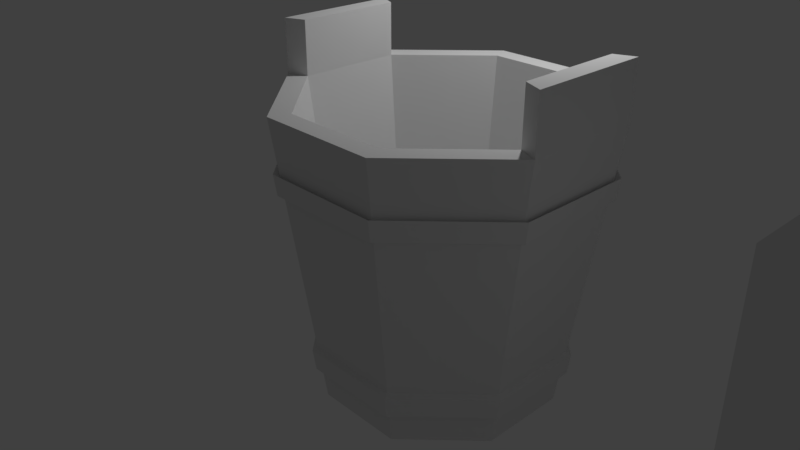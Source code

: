 # Source: balde_de_madeira.blend  (saved by Blender 2.79.0; exported with 4.5.12 LTS)
import bpy
from mathutils import Matrix  # noqa: F401  (used for matrix-valued properties, if any)

bpy.ops.wm.read_factory_settings(use_empty=True)
scene = bpy.context.scene
scene.name = 'Scene'

# ---- collections
col_collection_1 = bpy.data.collections.new('Collection 1'); scene.collection.children.link(col_collection_1)

# ---- materials (node trees are filled in below, after node groups)
mat_material_002 = bpy.data.materials.new('Material.002')
mat_material_002.alpha_threshold = 0.0
mat_material_002.use_transparent_shadow = False
mat_material_002.roughness = 0.5
mat_material_001 = bpy.data.materials.new('Material.001')
mat_material_001.alpha_threshold = 0.0
mat_material_001.use_transparent_shadow = False
mat_material_001.roughness = 0.5

# ---- material node trees

# ---- world
world_world = bpy.data.worlds.new('World'); scene.world = world_world
world_world.color = (0.05088, 0.05088, 0.05088)
world_world.use_sun_shadow = False
world_world.sun_shadow_jitter_overblur = 0.0
world_world.cycles.sampling_method = 'MANUAL'

# ---- cameras
cam_camera = bpy.data.cameras.new('Camera')
cam_camera.clip_end = 100.0
cam_camera.lens = 35.0
cam_camera.sensor_width = 32.0
cam_camera.sensor_height = 18.0
cam_camera.ortho_scale = 7.314
cam_camera.dof.focus_distance = 0.0
cam_camera.dof.aperture_fstop = 128.0

# ---- lights
light_lamp = bpy.data.lights.new('Lamp', 'POINT')
light_lamp.transmission_factor = 0.0
light_lamp.cutoff_distance = 30.0
light_lamp.energy = 100.0
light_lamp.shadow_buffer_clip_start = 1.001
light_lamp.shadow_soft_size = 0.1
light_lamp.shadow_maximum_resolution = 0.006
light_lamp.use_absolute_resolution = True

# ---- meshes
me_plane = bpy.data.meshes.new('Plane')
me_plane.from_pydata([(-1.0, -1.0, 0.0), (1.0, -1.0, 0.0), (-1.0, 1.0, 0.0), (1.0, 1.0, 0.0)], [], [(0, 1, 3, 2)])
me_plane.materials.append(mat_material_002)
me_plane.use_remesh_preserve_volume = False
me_plane.use_remesh_preserve_attributes = False
me_plane.use_mirror_vertex_groups = False
me_plane.update()
me_cylinder = bpy.data.meshes.new('Cylinder')
me_cylinder.from_pydata([(0.0, 1.0, -1.227), (-2.516e-10, 1.171, 1.227), (0.7071, 0.7071, -1.227), (0.8282, 0.8282, 1.227), (1.0, -4.371e-08, -1.227), (1.171, -5.58e-08, 1.227), (0.7071, -0.7071, -1.227), (0.8282, -0.8282, 1.227), (-8.742e-08, -1.0, -1.227), (-9.816e-08, -1.171, 1.227), (-0.7071, -0.7071, -1.227), (-0.8282, -0.8282, 1.227), (-1.0, 1.192e-08, -1.227), (-1.171, 1.916e-08, 1.227), (-0.7071, 0.7071, -1.227), (-0.8282, 0.8282, 1.227), (2.096e-09, 1.281, 0.7609), (0.906, 0.906, 0.7609), (1.281, -5.81e-08, 0.7609), (0.906, -0.906, 0.7609), (-1.099e-07, -1.281, 0.7609), (-0.906, -0.906, 0.7609), (-1.281, 1.318e-08, 0.7609), (-0.906, 0.906, 0.7609), (0.8895, 0.8895, 0.5955), (1.258, -5.69e-08, 0.5955), (0.8895, -0.8895, 0.5955), (-1.08e-07, -1.258, 0.5955), (-0.8895, -0.8895, 0.5955), (-1.258, 1.308e-08, 0.5955), (-0.8895, 0.8895, 0.5955), (1.921e-09, 1.258, 0.5955), (0.7385, 0.7385, -0.9136), (1.044, -4.598e-08, -0.9136), (0.7385, -0.7385, -0.9136), (-9.097e-08, -1.044, -0.9136), (-0.7385, -0.7385, -0.9136), (-1.044, 1.212e-08, -0.9136), (-0.7385, 0.7385, -0.9136), (3.304e-10, 1.044, -0.9136), (5.142e-10, 1.069, -0.7393), (0.7559, 0.7559, -0.7393), (1.069, -4.724e-08, -0.7393), (0.7559, -0.7559, -0.7393), (-9.294e-08, -1.069, -0.7393), (-0.7559, -0.7559, -0.7393), (-1.069, 1.223e-08, -0.7393), (-0.7559, 0.7559, -0.7393), (0.9526, 0.9526, 1.227), (2.587e-09, 1.347, 1.227), (1.347, -6.148e-08, 1.227), (0.9526, -0.9526, 1.227), (-1.152e-07, -1.347, 1.227), (-0.9526, -0.9526, 1.227), (-1.347, 1.348e-08, 1.227), (-0.9526, 0.9526, 1.227), (0.6124, 0.6124, -1.097), (2.695e-08, 0.866, -1.097), (0.866, -7.422e-08, -1.097), (0.6124, -0.6124, -1.097), (-1.153e-07, -0.866, -1.097), (-0.6124, -0.6124, -1.097), (-0.866, 5.101e-08, -1.097), (-0.6124, 0.6124, -1.097), (-2.98e-08, 0.0, -1.097), (-1.171, 1.916e-08, 1.669), (-3.725e-08, 0.0, -1.227), (-0.8282, 0.8282, 1.669), (1.171, -5.58e-08, 1.669), (0.8282, -0.8282, 1.669), (-1.347, 1.348e-08, 1.669), (-0.9526, 0.9526, 1.669), (1.347, -6.148e-08, 1.669), (0.9526, -0.9526, 1.669), (2.827e-09, 1.309, 0.6225), (3.008e-09, 1.333, 0.7947), (-0.9426, 0.9426, 0.7947), (-1.333, 1.311e-08, 0.7947), (-0.9426, -0.9426, 0.7947), (-1.135e-07, -1.333, 0.7947), (0.9426, -0.9426, 0.7947), (1.333, -6.105e-08, 0.7947), (0.9426, 0.9426, 0.7947), (0.9254, 0.9254, 0.6225), (1.309, -5.981e-08, 0.6225), (0.9254, -0.9254, 0.6225), (-1.116e-07, -1.309, 0.6225), (-0.9254, -0.9254, 0.6225), (-1.309, 1.3e-08, 0.6225), (-0.9254, 0.9254, 0.6225), (0.7865, 0.7865, -0.7662), (0.7683, 0.7683, -0.9476), (1.112, -4.976e-08, -0.7662), (1.087, -4.844e-08, -0.9476), (0.7865, -0.7865, -0.7662), (0.7683, -0.7683, -0.9476), (-9.587e-08, -1.112, -0.7662), (-9.382e-08, -1.087, -0.9476), (-0.7865, -0.7865, -0.7662), (-0.7683, -0.7683, -0.9476), (-1.112, 1.213e-08, -0.7662), (-1.087, 1.201e-08, -0.9476), (-0.7865, 0.7865, -0.7662), (-0.7683, 0.7683, -0.9476), (1.171e-09, 1.087, -0.9476), (1.363e-09, 1.112, -0.7662)], [], [(16, 49, 48, 17), (17, 48, 50, 18), (18, 50, 51, 19), (19, 51, 52, 20), (20, 52, 53, 21), (21, 53, 54, 22), (15, 13, 62, 63), (22, 54, 55, 23), (23, 55, 49, 16), (8, 10, 66), (31, 30, 89, 74), (35, 34, 95, 97), (46, 47, 102, 100), (30, 29, 88, 89), (36, 35, 97, 99), (47, 40, 105, 102), (29, 28, 87, 88), (37, 36, 99, 101), (40, 31, 24, 41), (41, 24, 25, 42), (42, 25, 26, 43), (43, 26, 27, 44), (44, 27, 28, 45), (45, 28, 29, 46), (46, 29, 30, 47), (47, 30, 31, 40), (14, 38, 39, 0), (12, 37, 38, 14), (10, 36, 37, 12), (8, 35, 36, 10), (6, 34, 35, 8), (4, 33, 34, 6), (2, 32, 33, 4), (0, 39, 32, 2), (16, 17, 82, 75), (28, 27, 86, 87), (38, 37, 101, 103), (17, 18, 81, 82), (27, 26, 85, 86), (39, 38, 103, 104), (18, 19, 80, 81), (26, 25, 84, 85), (1, 3, 48, 49), (3, 5, 50, 48), (7, 51, 73, 69), (7, 9, 52, 51), (9, 11, 53, 52), (11, 13, 54, 53), (5, 7, 69, 68), (15, 1, 49, 55), (58, 56, 64), (11, 9, 60, 61), (7, 5, 58, 59), (3, 1, 57, 56), (1, 15, 63, 57), (13, 11, 61, 62), (9, 7, 59, 60), (5, 3, 56, 58), (63, 62, 64), (61, 60, 64), (59, 58, 64), (56, 57, 64), (57, 63, 64), (62, 61, 64), (60, 59, 64), (14, 0, 66), (0, 2, 66), (4, 6, 66), (10, 12, 66), (6, 8, 66), (12, 14, 66), (2, 4, 66), (15, 55, 71, 67), (13, 15, 67, 65), (51, 50, 72, 73), (50, 5, 68, 72), (54, 13, 65, 70), (55, 54, 70, 71), (65, 67, 71, 70), (68, 69, 73, 72), (89, 76, 75, 74), (88, 77, 76, 89), (87, 78, 77, 88), (86, 79, 78, 87), (85, 80, 79, 86), (84, 81, 80, 85), (83, 82, 81, 84), (74, 75, 82, 83), (103, 102, 105, 104), (101, 100, 102, 103), (99, 98, 100, 101), (97, 96, 98, 99), (95, 94, 96, 97), (93, 92, 94, 95), (91, 90, 92, 93), (104, 105, 90, 91), (45, 46, 100, 98), (34, 33, 93, 95), (44, 45, 98, 96), (33, 32, 91, 93), (43, 44, 96, 94), (32, 39, 104, 91), (42, 43, 94, 92), (23, 16, 75, 76), (41, 42, 92, 90), (22, 23, 76, 77), (40, 41, 90, 105), (21, 22, 77, 78), (24, 31, 74, 83), (20, 21, 78, 79), (25, 24, 83, 84), (19, 20, 79, 80)])
_uv = me_cylinder.uv_layers.new(name='UVMap')
_uv.uv.foreach_set('vector', [0.5476, 0.3827, 0.5591, 0.4244, 0.4664, 0.4446, 0.4594, 0.4019, 0.4594, 0.4019, 0.4664, 0.4446, 0.3721, 0.4548, 0.3698, 0.4115, 0.3698, 0.4115, 0.3721, 0.4548, 0.2772, 0.4548, 0.2795, 0.4115, 0.2795, 0.4115, 0.2772, 0.4548, 0.1829, 0.4446, 0.1899, 0.4019, 0.1899, 0.4019, 0.1829, 0.4446, 0.09023, 0.4244, 0.1017, 0.3827, 0.1017, 0.3827, 0.09023, 0.4244, 0.0002501, 0.3944, 0.01613, 0.3541, 0.09203, 0.2266, 0.01604, 0.1946, 0.1096, 0.0002501, 0.1658, 0.02392, 0.7152, 0.3166, 0.7353, 0.3549, 0.649, 0.3944, 0.6332, 0.3541, 0.6332, 0.3541, 0.649, 0.3944, 0.5591, 0.4244, 0.5476, 0.3827, 0.6649, 0.8541, 0.5945, 0.8541, 0.6297, 0.7691, 0.8314, 0.02992, 0.7473, 0.03018, 0.7453, 0.02514, 0.8335, 0.02491, 0.4668, 0.881, 0.5147, 0.8315, 0.5195, 0.8335, 0.4688, 0.8858, 0.3198, 0.8443, 0.3198, 0.7508, 0.3255, 0.753, 0.3254, 0.8418, 0.7473, 0.03018, 0.6881, 0.09009, 0.6831, 0.08797, 0.7453, 0.02514, 0.3982, 0.8813, 0.4668, 0.881, 0.4688, 0.8858, 0.3962, 0.886, 0.3198, 0.7508, 0.3852, 0.6841, 0.3877, 0.6897, 0.3255, 0.753, 0.6881, 0.09009, 0.6884, 0.1745, 0.6834, 0.1766, 0.6831, 0.08797, 0.3495, 0.8325, 0.3982, 0.8813, 0.3962, 0.886, 0.3447, 0.8344, 0.4933, 0.5435, 0.5197, 0.6646, 0.4323, 0.6788, 0.419, 0.5555, 0.419, 0.5555, 0.4323, 0.6788, 0.3439, 0.6836, 0.3439, 0.5596, 0.3439, 0.5596, 0.3439, 0.6836, 0.2555, 0.6788, 0.2687, 0.5555, 0.2687, 0.5555, 0.2555, 0.6788, 0.168, 0.6646, 0.1944, 0.5435, 0.1944, 0.5435, 0.168, 0.6646, 0.08264, 0.6412, 0.1219, 0.5235, 0.1219, 0.5235, 0.08264, 0.6412, 0.0002501, 0.6087, 0.05185, 0.4959, 0.6359, 0.4959, 0.6875, 0.6087, 0.6051, 0.6412, 0.5659, 0.5235, 0.5659, 0.5235, 0.6051, 0.6412, 0.5197, 0.6646, 0.4933, 0.5435, 0.3974, 0.9739, 0.3882, 0.9463, 0.4591, 0.9268, 0.4653, 0.9553, 0.3319, 0.9997, 0.3198, 0.9733, 0.3882, 0.9463, 0.3974, 0.9739, 0.8128, 0.9739, 0.822, 0.9463, 0.8904, 0.9733, 0.8783, 0.9997, 0.7449, 0.9553, 0.7511, 0.9268, 0.822, 0.9463, 0.8128, 0.9739, 0.6754, 0.944, 0.6785, 0.915, 0.7511, 0.9268, 0.7449, 0.9553, 0.6051, 0.9402, 0.6051, 0.9111, 0.6785, 0.915, 0.6754, 0.944, 0.5348, 0.944, 0.5317, 0.915, 0.6051, 0.9111, 0.6051, 0.9402, 0.4653, 0.9553, 0.4591, 0.9268, 0.5317, 0.915, 0.5348, 0.944, 0.8441, 0.0002501, 0.9207, 0.07772, 0.9141, 0.08061, 0.8415, 0.006985, 0.6884, 0.1745, 0.748, 0.2342, 0.7458, 0.2392, 0.6834, 0.1766, 0.3492, 0.7632, 0.3495, 0.8325, 0.3447, 0.8344, 0.3445, 0.7612, 0.9207, 0.07772, 0.9208, 0.1868, 0.9141, 0.1842, 0.9141, 0.08061, 0.748, 0.2342, 0.832, 0.2342, 0.8341, 0.2392, 0.7458, 0.2392, 0.3972, 0.7136, 0.3492, 0.7632, 0.3445, 0.7612, 0.3952, 0.7089, 0.9208, 0.1868, 0.8441, 0.2641, 0.8412, 0.2575, 0.9141, 0.1842, 0.832, 0.2342, 0.8911, 0.1742, 0.8961, 0.1763, 0.8341, 0.2392, 0.2896, 0.8886, 0.3038, 0.8092, 0.3193, 0.8058, 0.3027, 0.8973, 0.3038, 0.8092, 0.2572, 0.7423, 0.2659, 0.7294, 0.3193, 0.8058, 0.1016, 0.7002, 0.1004, 0.6841, 0.143, 0.6841, 0.1445, 0.7009, 0.1016, 0.7002, 0.03199, 0.7417, 0.01843, 0.7323, 0.1004, 0.6841, 0.03199, 0.7417, 0.01644, 0.8239, 0.0002501, 0.8276, 0.01843, 0.7323, 0.01644, 0.8239, 0.06236, 0.8881, 0.05477, 0.9015, 0.0002501, 0.8276, 0.3337, 0.2754, 0.4162, 0.2754, 0.4162, 0.3161, 0.3337, 0.3161, 0.2246, 0.9297, 0.2896, 0.8886, 0.3027, 0.8973, 0.2261, 0.9454, 0.8352, 0.6, 0.7921, 0.6431, 0.7616, 0.5695, 0.5791, 0.2509, 0.4982, 0.2672, 0.4661, 0.05396, 0.5259, 0.04189, 0.4162, 0.2754, 0.3337, 0.2754, 0.3445, 0.06003, 0.4054, 0.06003, 0.2517, 0.2672, 0.1708, 0.2509, 0.224, 0.04189, 0.2838, 0.05396, 0.1708, 0.2509, 0.09203, 0.2266, 0.1658, 0.02392, 0.224, 0.04189, 0.6579, 0.2266, 0.5791, 0.2509, 0.5259, 0.04189, 0.5841, 0.02392, 0.4982, 0.2672, 0.4162, 0.2754, 0.4054, 0.06003, 0.4661, 0.05396, 0.3337, 0.2754, 0.2517, 0.2672, 0.2838, 0.05396, 0.3445, 0.06003, 0.688, 0.6, 0.688, 0.5391, 0.7616, 0.5695, 0.7311, 0.4959, 0.7921, 0.4959, 0.7616, 0.5695, 0.8352, 0.5391, 0.8352, 0.6, 0.7616, 0.5695, 0.7921, 0.6431, 0.7311, 0.6431, 0.7616, 0.5695, 0.7311, 0.6431, 0.688, 0.6, 0.7616, 0.5695, 0.688, 0.5391, 0.7311, 0.4959, 0.7616, 0.5695, 0.7921, 0.4959, 0.8352, 0.5391, 0.7616, 0.5695, 0.5447, 0.7339, 0.5945, 0.6841, 0.6297, 0.7691, 0.5945, 0.6841, 0.6649, 0.6841, 0.6297, 0.7691, 0.7147, 0.7339, 0.7147, 0.8043, 0.6297, 0.7691, 0.5945, 0.8541, 0.5447, 0.8043, 0.6297, 0.7691, 0.7147, 0.8043, 0.6649, 0.8541, 0.6297, 0.7691, 0.5447, 0.8043, 0.5447, 0.7339, 0.6297, 0.7691, 0.6649, 0.6841, 0.7147, 0.7339, 0.6297, 0.7691, 0.2246, 0.9297, 0.2261, 0.9454, 0.1852, 0.9462, 0.1841, 0.9294, 0.01604, 0.1946, 0.09203, 0.2266, 0.07624, 0.2641, 0.0002501, 0.232, 0.2772, 0.4548, 0.3721, 0.4548, 0.3721, 0.4954, 0.2772, 0.4954, 0.2659, 0.7294, 0.2572, 0.7423, 0.2253, 0.7203, 0.2343, 0.7078, 0.05477, 0.9015, 0.06236, 0.8881, 0.09857, 0.9049, 0.08959, 0.9188, 0.649, 0.3944, 0.7353, 0.3549, 0.7522, 0.3919, 0.666, 0.4314, 0.09857, 0.9049, 0.1841, 0.9294, 0.1852, 0.9462, 0.08959, 0.9188, 0.2253, 0.7203, 0.1445, 0.7009, 0.143, 0.6841, 0.2343, 0.7078, 0.7453, 0.02514, 0.7381, 0.006866, 0.8415, 0.006985, 0.8335, 0.02491, 0.6831, 0.08797, 0.6651, 0.0801, 0.7381, 0.006866, 0.7453, 0.02514, 0.6834, 0.1766, 0.6651, 0.1836, 0.6651, 0.0801, 0.6831, 0.08797, 0.7458, 0.2392, 0.7379, 0.2572, 0.6651, 0.1836, 0.6834, 0.1766, 0.8341, 0.2392, 0.8412, 0.2575, 0.7379, 0.2572, 0.7458, 0.2392, 0.8961, 0.1763, 0.9141, 0.1842, 0.8412, 0.2575, 0.8341, 0.2392, 0.8958, 0.08766, 0.9141, 0.08061, 0.9141, 0.1842, 0.8961, 0.1763, 0.8335, 0.02491, 0.8415, 0.006985, 0.9141, 0.08061, 0.8958, 0.08766, 0.3445, 0.7612, 0.3255, 0.753, 0.3877, 0.6897, 0.3952, 0.7089, 0.3447, 0.8344, 0.3254, 0.8418, 0.3255, 0.753, 0.3445, 0.7612, 0.3962, 0.886, 0.3878, 0.9049, 0.3254, 0.8418, 0.3447, 0.8344, 0.4688, 0.8858, 0.4763, 0.905, 0.3878, 0.9049, 0.3962, 0.886, 0.5195, 0.8335, 0.5385, 0.8417, 0.4763, 0.905, 0.4688, 0.8858, 0.5192, 0.7602, 0.5386, 0.7529, 0.5385, 0.8417, 0.5195, 0.8335, 0.4678, 0.7087, 0.4762, 0.6898, 0.5386, 0.7529, 0.5192, 0.7602, 0.3952, 0.7089, 0.3877, 0.6897, 0.4762, 0.6898, 0.4678, 0.7087, 0.3856, 0.9106, 0.3198, 0.8443, 0.3254, 0.8418, 0.3878, 0.9049, 0.5147, 0.8315, 0.5145, 0.7622, 0.5192, 0.7602, 0.5195, 0.8335, 0.4788, 0.9106, 0.3856, 0.9106, 0.3878, 0.9049, 0.4763, 0.905, 0.5145, 0.7622, 0.4658, 0.7134, 0.4678, 0.7087, 0.5192, 0.7602, 0.5442, 0.8439, 0.4788, 0.9106, 0.4763, 0.905, 0.5385, 0.8417, 0.4658, 0.7134, 0.3972, 0.7136, 0.3952, 0.7089, 0.4678, 0.7087, 0.5442, 0.7504, 0.5442, 0.8439, 0.5385, 0.8417, 0.5386, 0.7529, 0.7352, 0.0002502, 0.8441, 0.0002501, 0.8415, 0.006985, 0.7381, 0.006866, 0.4784, 0.6841, 0.5442, 0.7504, 0.5386, 0.7529, 0.4762, 0.6898, 0.6584, 0.07749, 0.7352, 0.0002502, 0.7381, 0.006866, 0.6651, 0.0801, 0.3852, 0.6841, 0.4784, 0.6841, 0.4762, 0.6898, 0.3877, 0.6897, 0.6584, 0.1865, 0.6584, 0.07749, 0.6651, 0.0801, 0.6651, 0.1836, 0.8907, 0.08969, 0.8314, 0.02992, 0.8335, 0.02491, 0.8958, 0.08766, 0.7352, 0.2639, 0.6584, 0.1865, 0.6651, 0.1836, 0.7379, 0.2572, 0.8911, 0.1742, 0.8907, 0.08969, 0.8958, 0.08766, 0.8961, 0.1763, 0.8441, 0.2641, 0.7352, 0.2639, 0.7379, 0.2572, 0.8412, 0.2575])
me_cylinder.materials.append(mat_material_001)
me_cylinder.use_remesh_preserve_volume = False
me_cylinder.use_remesh_preserve_attributes = False
me_cylinder.use_mirror_vertex_groups = False
me_cylinder.use_paint_bone_selection = False
me_cylinder.use_paint_mask = True
me_cylinder.update()

# ---- objects
ob_plane = bpy.data.objects.new('Plane', me_plane)
ob_cylinder = bpy.data.objects.new('Cylinder', me_cylinder)
ob_lamp = bpy.data.objects.new('Lamp', light_lamp)
ob_camera = bpy.data.objects.new('Camera', cam_camera)

# ---- transforms, parenting, visibility, modifiers, constraints
ob_plane.location = (3.118, -0.6322, 0.7701)
ob_plane.rotation_euler = (-0.0, 1.571, 0.0)
ob_plane.lineart.crease_threshold = 0.0
_m = ob_plane.modifiers.new('ParticleSystem 1', 'PARTICLE_SYSTEM')
ob_cylinder.location = (0.0, 0.0, 0.0)
ob_cylinder.rotation_euler = (0.0, 0.0, 0.3927)
ob_cylinder.lineart.crease_threshold = 0.0
ob_lamp.location = (0.1465, 1.005, 3.339)
ob_lamp.rotation_euler = (0.6503, 0.05522, 1.866)
ob_lamp.lock_rotations_4d = False
ob_lamp.empty_display_type = 'ARROWS'
ob_lamp.color = (0.0, 0.0, 0.0, 0.0)
ob_lamp.lineart.crease_threshold = 0.0
ob_camera.location = (4.277, -4.502, 3.243)
ob_camera.rotation_euler = (1.109, 0.0, 0.8149)
ob_camera.lock_rotations_4d = False
ob_camera.empty_display_type = 'ARROWS'
ob_camera.color = (0.0, 0.0, 0.0, 0.0)
ob_camera.display_type = 'WIRE'
ob_camera.lineart.crease_threshold = 0.0

# ---- collection membership
col_collection_1.objects.link(ob_plane)
col_collection_1.objects.link(ob_cylinder)
col_collection_1.objects.link(ob_lamp)
col_collection_1.objects.link(ob_camera)

# ---- scene / render settings (as saved in the file)
scene.camera = ob_camera
scene.frame_start = 1; scene.frame_end = 250; scene.frame_set(0)
scene.render.engine = 'BLENDER_EEVEE_NEXT'
scene.render.resolution_percentage = 50
scene.render.dither_intensity = 0.0
scene.cycles.use_denoising = False
scene.cycles.samples = 128
scene.cycles.sampling_pattern = 'TABULATED_SOBOL'
scene.cycles.use_adaptive_sampling = False
scene.cycles.use_light_tree = False
scene.cycles.blur_glossy = 0.0
scene.cycles.sample_clamp_indirect = 0.0
scene.view_settings.view_transform = 'Standard'
bpy.context.view_layer.update()
